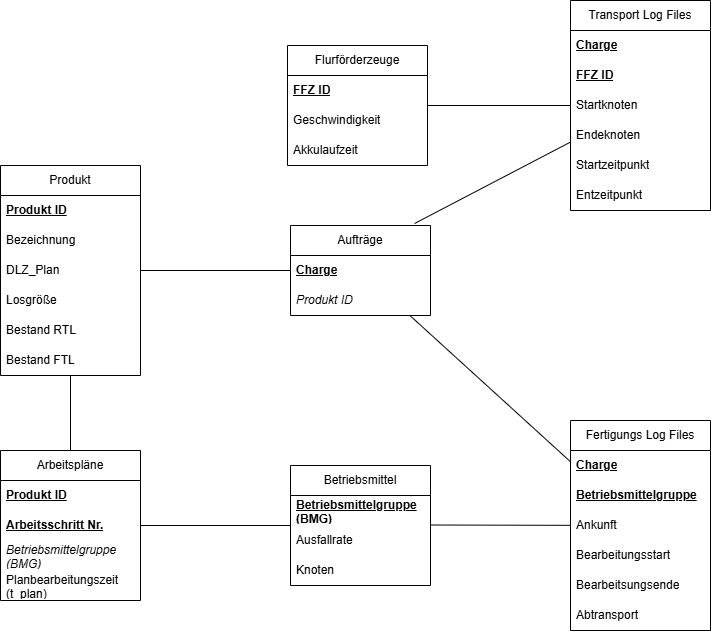

The diagram above was exported from draw.io. Its source (the exported page's mxGraphModel, read from the mxfile embedded in the PNG):
<mxGraphModel dx="1434" dy="1907" grid="1" gridSize="10" guides="1" tooltips="1" connect="1" arrows="1" fold="1" page="1" pageScale="1" pageWidth="1654" pageHeight="1169" math="0" shadow="0">
  <root>
    <mxCell id="0" />
    <mxCell id="1" parent="0" />
    <mxCell id="RX-VrrgRh-HQoSw7n-uY-1" value="Produkt" style="swimlane;fontStyle=0;childLayout=stackLayout;horizontal=1;startSize=30;horizontalStack=0;resizeParent=1;resizeParentMax=0;resizeLast=0;collapsible=1;marginBottom=0;whiteSpace=wrap;html=1;" vertex="1" parent="1">
      <mxGeometry x="470" y="160" width="140" height="210" as="geometry" />
    </mxCell>
    <mxCell id="RX-VrrgRh-HQoSw7n-uY-2" value="&lt;u&gt;&lt;b&gt;Produkt ID&lt;/b&gt;&lt;/u&gt;" style="text;strokeColor=none;fillColor=none;align=left;verticalAlign=middle;spacingLeft=4;spacingRight=4;overflow=hidden;points=[[0,0.5],[1,0.5]];portConstraint=eastwest;rotatable=0;whiteSpace=wrap;html=1;" vertex="1" parent="RX-VrrgRh-HQoSw7n-uY-1">
      <mxGeometry y="30" width="140" height="30" as="geometry" />
    </mxCell>
    <mxCell id="RX-VrrgRh-HQoSw7n-uY-3" value="Bezeichnung" style="text;strokeColor=none;fillColor=none;align=left;verticalAlign=middle;spacingLeft=4;spacingRight=4;overflow=hidden;points=[[0,0.5],[1,0.5]];portConstraint=eastwest;rotatable=0;whiteSpace=wrap;html=1;" vertex="1" parent="RX-VrrgRh-HQoSw7n-uY-1">
      <mxGeometry y="60" width="140" height="30" as="geometry" />
    </mxCell>
    <mxCell id="RX-VrrgRh-HQoSw7n-uY-4" value="DLZ_Plan" style="text;strokeColor=none;fillColor=none;align=left;verticalAlign=middle;spacingLeft=4;spacingRight=4;overflow=hidden;points=[[0,0.5],[1,0.5]];portConstraint=eastwest;rotatable=0;whiteSpace=wrap;html=1;" vertex="1" parent="RX-VrrgRh-HQoSw7n-uY-1">
      <mxGeometry y="90" width="140" height="30" as="geometry" />
    </mxCell>
    <mxCell id="RX-VrrgRh-HQoSw7n-uY-12" value="Losgröße&lt;span style=&quot;white-space: pre;&quot;&gt;&#09;&lt;/span&gt;" style="text;strokeColor=none;fillColor=none;align=left;verticalAlign=middle;spacingLeft=4;spacingRight=4;overflow=hidden;points=[[0,0.5],[1,0.5]];portConstraint=eastwest;rotatable=0;whiteSpace=wrap;html=1;" vertex="1" parent="RX-VrrgRh-HQoSw7n-uY-1">
      <mxGeometry y="120" width="140" height="30" as="geometry" />
    </mxCell>
    <mxCell id="RX-VrrgRh-HQoSw7n-uY-11" value="Bestand RTL" style="text;strokeColor=none;fillColor=none;align=left;verticalAlign=middle;spacingLeft=4;spacingRight=4;overflow=hidden;points=[[0,0.5],[1,0.5]];portConstraint=eastwest;rotatable=0;whiteSpace=wrap;html=1;" vertex="1" parent="RX-VrrgRh-HQoSw7n-uY-1">
      <mxGeometry y="150" width="140" height="30" as="geometry" />
    </mxCell>
    <mxCell id="RX-VrrgRh-HQoSw7n-uY-10" value="Bestand FTL" style="text;strokeColor=none;fillColor=none;align=left;verticalAlign=middle;spacingLeft=4;spacingRight=4;overflow=hidden;points=[[0,0.5],[1,0.5]];portConstraint=eastwest;rotatable=0;whiteSpace=wrap;html=1;" vertex="1" parent="RX-VrrgRh-HQoSw7n-uY-1">
      <mxGeometry y="180" width="140" height="30" as="geometry" />
    </mxCell>
    <mxCell id="RX-VrrgRh-HQoSw7n-uY-13" value="Aufträge" style="swimlane;fontStyle=0;childLayout=stackLayout;horizontal=1;startSize=30;horizontalStack=0;resizeParent=1;resizeParentMax=0;resizeLast=0;collapsible=1;marginBottom=0;whiteSpace=wrap;html=1;" vertex="1" parent="1">
      <mxGeometry x="760" y="220" width="140" height="90" as="geometry" />
    </mxCell>
    <mxCell id="RX-VrrgRh-HQoSw7n-uY-14" value="&lt;u&gt;&lt;b&gt;Charge&lt;/b&gt;&lt;/u&gt;" style="text;strokeColor=none;fillColor=none;align=left;verticalAlign=middle;spacingLeft=4;spacingRight=4;overflow=hidden;points=[[0,0.5],[1,0.5]];portConstraint=eastwest;rotatable=0;whiteSpace=wrap;html=1;" vertex="1" parent="RX-VrrgRh-HQoSw7n-uY-13">
      <mxGeometry y="30" width="140" height="30" as="geometry" />
    </mxCell>
    <mxCell id="RX-VrrgRh-HQoSw7n-uY-15" value="&lt;i&gt;Produkt ID&lt;/i&gt;" style="text;strokeColor=none;fillColor=none;align=left;verticalAlign=middle;spacingLeft=4;spacingRight=4;overflow=hidden;points=[[0,0.5],[1,0.5]];portConstraint=eastwest;rotatable=0;whiteSpace=wrap;html=1;" vertex="1" parent="RX-VrrgRh-HQoSw7n-uY-13">
      <mxGeometry y="60" width="140" height="30" as="geometry" />
    </mxCell>
    <mxCell id="RX-VrrgRh-HQoSw7n-uY-21" value="" style="endArrow=none;html=1;rounded=0;" edge="1" parent="1" source="RX-VrrgRh-HQoSw7n-uY-1" target="RX-VrrgRh-HQoSw7n-uY-13">
      <mxGeometry width="50" height="50" relative="1" as="geometry">
        <mxPoint x="1000" y="480" as="sourcePoint" />
        <mxPoint x="1050" y="430" as="targetPoint" />
      </mxGeometry>
    </mxCell>
    <mxCell id="RX-VrrgRh-HQoSw7n-uY-22" value="Arbeitspläne" style="swimlane;fontStyle=0;childLayout=stackLayout;horizontal=1;startSize=30;horizontalStack=0;resizeParent=1;resizeParentMax=0;resizeLast=0;collapsible=1;marginBottom=0;whiteSpace=wrap;html=1;" vertex="1" parent="1">
      <mxGeometry x="470" y="445" width="140" height="150" as="geometry" />
    </mxCell>
    <mxCell id="RX-VrrgRh-HQoSw7n-uY-23" value="&lt;u&gt;&lt;b&gt;Produkt ID&lt;/b&gt;&lt;/u&gt;" style="text;strokeColor=none;fillColor=none;align=left;verticalAlign=middle;spacingLeft=4;spacingRight=4;overflow=hidden;points=[[0,0.5],[1,0.5]];portConstraint=eastwest;rotatable=0;whiteSpace=wrap;html=1;" vertex="1" parent="RX-VrrgRh-HQoSw7n-uY-22">
      <mxGeometry y="30" width="140" height="30" as="geometry" />
    </mxCell>
    <mxCell id="RX-VrrgRh-HQoSw7n-uY-24" value="&lt;b&gt;&lt;u&gt;Arbeitsschritt Nr.&lt;/u&gt;&lt;/b&gt;" style="text;strokeColor=none;fillColor=none;align=left;verticalAlign=middle;spacingLeft=4;spacingRight=4;overflow=hidden;points=[[0,0.5],[1,0.5]];portConstraint=eastwest;rotatable=0;whiteSpace=wrap;html=1;" vertex="1" parent="RX-VrrgRh-HQoSw7n-uY-22">
      <mxGeometry y="60" width="140" height="30" as="geometry" />
    </mxCell>
    <mxCell id="RX-VrrgRh-HQoSw7n-uY-25" value="Betriebsmittelgruppe (BMG)" style="text;strokeColor=none;fillColor=none;align=left;verticalAlign=middle;spacingLeft=4;spacingRight=4;overflow=hidden;points=[[0,0.5],[1,0.5]];portConstraint=eastwest;rotatable=0;whiteSpace=wrap;html=1;fontStyle=2" vertex="1" parent="RX-VrrgRh-HQoSw7n-uY-22">
      <mxGeometry y="90" width="140" height="30" as="geometry" />
    </mxCell>
    <mxCell id="RX-VrrgRh-HQoSw7n-uY-26" value="Planbearbeitungszeit (t_plan)" style="text;strokeColor=none;fillColor=none;align=left;verticalAlign=middle;spacingLeft=4;spacingRight=4;overflow=hidden;points=[[0,0.5],[1,0.5]];portConstraint=eastwest;rotatable=0;whiteSpace=wrap;html=1;" vertex="1" parent="RX-VrrgRh-HQoSw7n-uY-22">
      <mxGeometry y="120" width="140" height="30" as="geometry" />
    </mxCell>
    <mxCell id="RX-VrrgRh-HQoSw7n-uY-29" value="" style="endArrow=none;html=1;rounded=0;entryX=0.5;entryY=0;entryDx=0;entryDy=0;" edge="1" parent="1" source="RX-VrrgRh-HQoSw7n-uY-1" target="RX-VrrgRh-HQoSw7n-uY-22">
      <mxGeometry width="50" height="50" relative="1" as="geometry">
        <mxPoint x="620" y="275" as="sourcePoint" />
        <mxPoint x="770" y="275" as="targetPoint" />
      </mxGeometry>
    </mxCell>
    <mxCell id="RX-VrrgRh-HQoSw7n-uY-30" value="Betriebsmittel" style="swimlane;fontStyle=0;childLayout=stackLayout;horizontal=1;startSize=30;horizontalStack=0;resizeParent=1;resizeParentMax=0;resizeLast=0;collapsible=1;marginBottom=0;whiteSpace=wrap;html=1;" vertex="1" parent="1">
      <mxGeometry x="760" y="460" width="140" height="120" as="geometry" />
    </mxCell>
    <mxCell id="RX-VrrgRh-HQoSw7n-uY-31" value="&lt;u&gt;&lt;b&gt;Betriebsmittelgruppe (BMG)&lt;/b&gt;&lt;/u&gt;" style="text;strokeColor=none;fillColor=none;align=left;verticalAlign=middle;spacingLeft=4;spacingRight=4;overflow=hidden;points=[[0,0.5],[1,0.5]];portConstraint=eastwest;rotatable=0;whiteSpace=wrap;html=1;" vertex="1" parent="RX-VrrgRh-HQoSw7n-uY-30">
      <mxGeometry y="30" width="140" height="30" as="geometry" />
    </mxCell>
    <mxCell id="RX-VrrgRh-HQoSw7n-uY-32" value="Ausfallrate" style="text;strokeColor=none;fillColor=none;align=left;verticalAlign=middle;spacingLeft=4;spacingRight=4;overflow=hidden;points=[[0,0.5],[1,0.5]];portConstraint=eastwest;rotatable=0;whiteSpace=wrap;html=1;" vertex="1" parent="RX-VrrgRh-HQoSw7n-uY-30">
      <mxGeometry y="60" width="140" height="30" as="geometry" />
    </mxCell>
    <mxCell id="RX-VrrgRh-HQoSw7n-uY-33" value="Knoten" style="text;strokeColor=none;fillColor=none;align=left;verticalAlign=middle;spacingLeft=4;spacingRight=4;overflow=hidden;points=[[0,0.5],[1,0.5]];portConstraint=eastwest;rotatable=0;whiteSpace=wrap;html=1;fontStyle=0" vertex="1" parent="RX-VrrgRh-HQoSw7n-uY-30">
      <mxGeometry y="90" width="140" height="30" as="geometry" />
    </mxCell>
    <mxCell id="RX-VrrgRh-HQoSw7n-uY-35" value="" style="endArrow=none;html=1;rounded=0;" edge="1" parent="1" source="RX-VrrgRh-HQoSw7n-uY-22" target="RX-VrrgRh-HQoSw7n-uY-30">
      <mxGeometry width="50" height="50" relative="1" as="geometry">
        <mxPoint x="1000" y="480" as="sourcePoint" />
        <mxPoint x="1050" y="430" as="targetPoint" />
      </mxGeometry>
    </mxCell>
    <mxCell id="RX-VrrgRh-HQoSw7n-uY-36" value="Flurförderzeuge" style="swimlane;fontStyle=0;childLayout=stackLayout;horizontal=1;startSize=30;horizontalStack=0;resizeParent=1;resizeParentMax=0;resizeLast=0;collapsible=1;marginBottom=0;whiteSpace=wrap;html=1;" vertex="1" parent="1">
      <mxGeometry x="757" y="40" width="140" height="120" as="geometry" />
    </mxCell>
    <mxCell id="RX-VrrgRh-HQoSw7n-uY-37" value="&lt;u&gt;&lt;b&gt;FFZ ID&lt;/b&gt;&lt;/u&gt;" style="text;strokeColor=none;fillColor=none;align=left;verticalAlign=middle;spacingLeft=4;spacingRight=4;overflow=hidden;points=[[0,0.5],[1,0.5]];portConstraint=eastwest;rotatable=0;whiteSpace=wrap;html=1;" vertex="1" parent="RX-VrrgRh-HQoSw7n-uY-36">
      <mxGeometry y="30" width="140" height="30" as="geometry" />
    </mxCell>
    <mxCell id="RX-VrrgRh-HQoSw7n-uY-38" value="Geschwindigkeit" style="text;strokeColor=none;fillColor=none;align=left;verticalAlign=middle;spacingLeft=4;spacingRight=4;overflow=hidden;points=[[0,0.5],[1,0.5]];portConstraint=eastwest;rotatable=0;whiteSpace=wrap;html=1;" vertex="1" parent="RX-VrrgRh-HQoSw7n-uY-36">
      <mxGeometry y="60" width="140" height="30" as="geometry" />
    </mxCell>
    <mxCell id="RX-VrrgRh-HQoSw7n-uY-39" value="Akkulaufzeit" style="text;strokeColor=none;fillColor=none;align=left;verticalAlign=middle;spacingLeft=4;spacingRight=4;overflow=hidden;points=[[0,0.5],[1,0.5]];portConstraint=eastwest;rotatable=0;whiteSpace=wrap;html=1;" vertex="1" parent="RX-VrrgRh-HQoSw7n-uY-36">
      <mxGeometry y="90" width="140" height="30" as="geometry" />
    </mxCell>
    <mxCell id="RX-VrrgRh-HQoSw7n-uY-43" value="Transport Log Files" style="swimlane;fontStyle=0;childLayout=stackLayout;horizontal=1;startSize=30;horizontalStack=0;resizeParent=1;resizeParentMax=0;resizeLast=0;collapsible=1;marginBottom=0;whiteSpace=wrap;html=1;" vertex="1" parent="1">
      <mxGeometry x="1040" y="-5" width="140" height="210" as="geometry" />
    </mxCell>
    <mxCell id="RX-VrrgRh-HQoSw7n-uY-44" value="&lt;u&gt;&lt;b&gt;Charge&lt;/b&gt;&lt;/u&gt;" style="text;strokeColor=none;fillColor=none;align=left;verticalAlign=middle;spacingLeft=4;spacingRight=4;overflow=hidden;points=[[0,0.5],[1,0.5]];portConstraint=eastwest;rotatable=0;whiteSpace=wrap;html=1;" vertex="1" parent="RX-VrrgRh-HQoSw7n-uY-43">
      <mxGeometry y="30" width="140" height="30" as="geometry" />
    </mxCell>
    <mxCell id="RX-VrrgRh-HQoSw7n-uY-45" value="FFZ ID" style="text;strokeColor=none;fillColor=none;align=left;verticalAlign=middle;spacingLeft=4;spacingRight=4;overflow=hidden;points=[[0,0.5],[1,0.5]];portConstraint=eastwest;rotatable=0;whiteSpace=wrap;html=1;fontStyle=5" vertex="1" parent="RX-VrrgRh-HQoSw7n-uY-43">
      <mxGeometry y="60" width="140" height="30" as="geometry" />
    </mxCell>
    <mxCell id="RX-VrrgRh-HQoSw7n-uY-46" value="Startknoten" style="text;strokeColor=none;fillColor=none;align=left;verticalAlign=middle;spacingLeft=4;spacingRight=4;overflow=hidden;points=[[0,0.5],[1,0.5]];portConstraint=eastwest;rotatable=0;whiteSpace=wrap;html=1;" vertex="1" parent="RX-VrrgRh-HQoSw7n-uY-43">
      <mxGeometry y="90" width="140" height="30" as="geometry" />
    </mxCell>
    <mxCell id="RX-VrrgRh-HQoSw7n-uY-47" value="Endeknoten" style="text;strokeColor=none;fillColor=none;align=left;verticalAlign=middle;spacingLeft=4;spacingRight=4;overflow=hidden;points=[[0,0.5],[1,0.5]];portConstraint=eastwest;rotatable=0;whiteSpace=wrap;html=1;" vertex="1" parent="RX-VrrgRh-HQoSw7n-uY-43">
      <mxGeometry y="120" width="140" height="30" as="geometry" />
    </mxCell>
    <mxCell id="RX-VrrgRh-HQoSw7n-uY-48" value="Startzeitpunkt" style="text;strokeColor=none;fillColor=none;align=left;verticalAlign=middle;spacingLeft=4;spacingRight=4;overflow=hidden;points=[[0,0.5],[1,0.5]];portConstraint=eastwest;rotatable=0;whiteSpace=wrap;html=1;" vertex="1" parent="RX-VrrgRh-HQoSw7n-uY-43">
      <mxGeometry y="150" width="140" height="30" as="geometry" />
    </mxCell>
    <mxCell id="RX-VrrgRh-HQoSw7n-uY-49" value="Entzeitpunkt" style="text;strokeColor=none;fillColor=none;align=left;verticalAlign=middle;spacingLeft=4;spacingRight=4;overflow=hidden;points=[[0,0.5],[1,0.5]];portConstraint=eastwest;rotatable=0;whiteSpace=wrap;html=1;" vertex="1" parent="RX-VrrgRh-HQoSw7n-uY-43">
      <mxGeometry y="180" width="140" height="30" as="geometry" />
    </mxCell>
    <mxCell id="RX-VrrgRh-HQoSw7n-uY-50" value="Fertigungs Log Files" style="swimlane;fontStyle=0;childLayout=stackLayout;horizontal=1;startSize=30;horizontalStack=0;resizeParent=1;resizeParentMax=0;resizeLast=0;collapsible=1;marginBottom=0;whiteSpace=wrap;html=1;" vertex="1" parent="1">
      <mxGeometry x="1040" y="415" width="140" height="210" as="geometry" />
    </mxCell>
    <mxCell id="RX-VrrgRh-HQoSw7n-uY-51" value="&lt;u&gt;&lt;b&gt;Charge&lt;/b&gt;&lt;/u&gt;" style="text;strokeColor=none;fillColor=none;align=left;verticalAlign=middle;spacingLeft=4;spacingRight=4;overflow=hidden;points=[[0,0.5],[1,0.5]];portConstraint=eastwest;rotatable=0;whiteSpace=wrap;html=1;" vertex="1" parent="RX-VrrgRh-HQoSw7n-uY-50">
      <mxGeometry y="30" width="140" height="30" as="geometry" />
    </mxCell>
    <mxCell id="RX-VrrgRh-HQoSw7n-uY-52" value="&lt;b&gt;&lt;u&gt;Betriebsmittelgruppe&lt;/u&gt;&lt;/b&gt;" style="text;strokeColor=none;fillColor=none;align=left;verticalAlign=middle;spacingLeft=4;spacingRight=4;overflow=hidden;points=[[0,0.5],[1,0.5]];portConstraint=eastwest;rotatable=0;whiteSpace=wrap;html=1;" vertex="1" parent="RX-VrrgRh-HQoSw7n-uY-50">
      <mxGeometry y="60" width="140" height="30" as="geometry" />
    </mxCell>
    <mxCell id="RX-VrrgRh-HQoSw7n-uY-53" value="Ankunft" style="text;strokeColor=none;fillColor=none;align=left;verticalAlign=middle;spacingLeft=4;spacingRight=4;overflow=hidden;points=[[0,0.5],[1,0.5]];portConstraint=eastwest;rotatable=0;whiteSpace=wrap;html=1;" vertex="1" parent="RX-VrrgRh-HQoSw7n-uY-50">
      <mxGeometry y="90" width="140" height="30" as="geometry" />
    </mxCell>
    <mxCell id="RX-VrrgRh-HQoSw7n-uY-54" value="Bearbeitungsstart" style="text;strokeColor=none;fillColor=none;align=left;verticalAlign=middle;spacingLeft=4;spacingRight=4;overflow=hidden;points=[[0,0.5],[1,0.5]];portConstraint=eastwest;rotatable=0;whiteSpace=wrap;html=1;" vertex="1" parent="RX-VrrgRh-HQoSw7n-uY-50">
      <mxGeometry y="120" width="140" height="30" as="geometry" />
    </mxCell>
    <mxCell id="RX-VrrgRh-HQoSw7n-uY-55" value="Bearbeitsungsende" style="text;strokeColor=none;fillColor=none;align=left;verticalAlign=middle;spacingLeft=4;spacingRight=4;overflow=hidden;points=[[0,0.5],[1,0.5]];portConstraint=eastwest;rotatable=0;whiteSpace=wrap;html=1;" vertex="1" parent="RX-VrrgRh-HQoSw7n-uY-50">
      <mxGeometry y="150" width="140" height="30" as="geometry" />
    </mxCell>
    <mxCell id="RX-VrrgRh-HQoSw7n-uY-56" value="Abtransport" style="text;strokeColor=none;fillColor=none;align=left;verticalAlign=middle;spacingLeft=4;spacingRight=4;overflow=hidden;points=[[0,0.5],[1,0.5]];portConstraint=eastwest;rotatable=0;whiteSpace=wrap;html=1;" vertex="1" parent="RX-VrrgRh-HQoSw7n-uY-50">
      <mxGeometry y="180" width="140" height="30" as="geometry" />
    </mxCell>
    <mxCell id="RX-VrrgRh-HQoSw7n-uY-57" value="" style="endArrow=none;html=1;rounded=0;entryX=0.886;entryY=-0.022;entryDx=0;entryDy=0;entryPerimeter=0;" edge="1" parent="1" source="RX-VrrgRh-HQoSw7n-uY-43" target="RX-VrrgRh-HQoSw7n-uY-13">
      <mxGeometry width="50" height="50" relative="1" as="geometry">
        <mxPoint x="620" y="275" as="sourcePoint" />
        <mxPoint x="770" y="275" as="targetPoint" />
      </mxGeometry>
    </mxCell>
    <mxCell id="RX-VrrgRh-HQoSw7n-uY-58" value="" style="endArrow=none;html=1;rounded=0;" edge="1" parent="1" source="RX-VrrgRh-HQoSw7n-uY-43" target="RX-VrrgRh-HQoSw7n-uY-36">
      <mxGeometry width="50" height="50" relative="1" as="geometry">
        <mxPoint x="630" y="285" as="sourcePoint" />
        <mxPoint x="780" y="285" as="targetPoint" />
      </mxGeometry>
    </mxCell>
    <mxCell id="RX-VrrgRh-HQoSw7n-uY-59" value="" style="endArrow=none;html=1;rounded=0;" edge="1" parent="1" source="RX-VrrgRh-HQoSw7n-uY-13" target="RX-VrrgRh-HQoSw7n-uY-50">
      <mxGeometry width="50" height="50" relative="1" as="geometry">
        <mxPoint x="780" y="380" as="sourcePoint" />
        <mxPoint x="930" y="380" as="targetPoint" />
      </mxGeometry>
    </mxCell>
    <mxCell id="RX-VrrgRh-HQoSw7n-uY-60" value="" style="endArrow=none;html=1;rounded=0;" edge="1" parent="1" target="RX-VrrgRh-HQoSw7n-uY-50">
      <mxGeometry width="50" height="50" relative="1" as="geometry">
        <mxPoint x="900" y="519.5" as="sourcePoint" />
        <mxPoint x="1050" y="519.5" as="targetPoint" />
      </mxGeometry>
    </mxCell>
  </root>
</mxGraphModel>